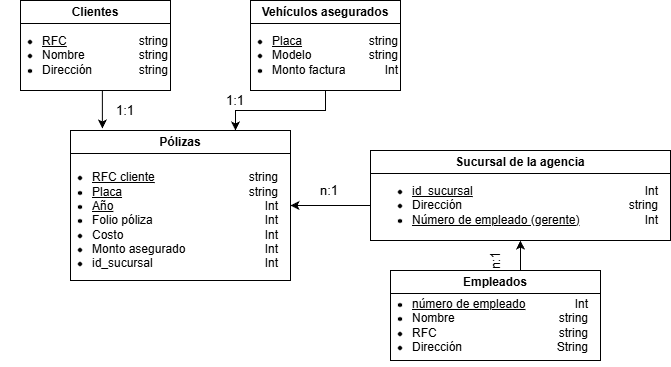

The diagram above was exported from draw.io. Its source (the exported page's mxGraphModel, read from the mxfile embedded in the PNG):
<mxGraphModel dx="1042" dy="527" grid="1" gridSize="10" guides="1" tooltips="1" connect="1" arrows="1" fold="1" page="1" pageScale="1" pageWidth="827" pageHeight="1169" math="0" shadow="0">
  <root>
    <mxCell id="0" />
    <mxCell id="1" parent="0" />
    <mxCell id="fhl6HsgeipAdOveuZyg2-2" parent="1" style="swimlane;whiteSpace=wrap;html=1;" value="Clientes" vertex="1">
      <mxGeometry height="90" width="150" x="120" y="70" as="geometry">
        <mxRectangle height="30" width="80" x="120" y="70" as="alternateBounds" />
      </mxGeometry>
    </mxCell>
    <mxCell id="fhl6HsgeipAdOveuZyg2-3" parent="fhl6HsgeipAdOveuZyg2-2" style="text;html=1;whiteSpace=wrap;strokeColor=none;fillColor=none;align=left;verticalAlign=middle;rounded=0;spacing=2;spacingTop=0;" value="&lt;ul&gt;&lt;li&gt;&lt;u&gt;RFC&lt;/u&gt;&lt;/li&gt;&lt;li&gt;Nombre&lt;/li&gt;&lt;li&gt;Dirección&lt;/li&gt;&lt;/ul&gt;" vertex="1">
      <mxGeometry height="50" width="110" x="-20" y="30" as="geometry" />
    </mxCell>
    <mxCell id="fhl6HsgeipAdOveuZyg2-5" parent="fhl6HsgeipAdOveuZyg2-2" style="text;html=1;whiteSpace=wrap;strokeColor=none;fillColor=none;align=right;verticalAlign=middle;rounded=0;" value="string&lt;div&gt;string&lt;/div&gt;&lt;div&gt;string&lt;/div&gt;" vertex="1">
      <mxGeometry height="50" width="60" x="90" y="30" as="geometry" />
    </mxCell>
    <mxCell id="fhl6HsgeipAdOveuZyg2-23" edge="1" parent="1" source="fhl6HsgeipAdOveuZyg2-6" style="edgeStyle=orthogonalEdgeStyle;rounded=0;orthogonalLoop=1;jettySize=auto;html=1;exitX=0.5;exitY=1;exitDx=0;exitDy=0;entryX=0.75;entryY=0;entryDx=0;entryDy=0;" target="fhl6HsgeipAdOveuZyg2-12">
      <mxGeometry relative="1" as="geometry" />
    </mxCell>
    <mxCell id="fhl6HsgeipAdOveuZyg2-6" parent="1" style="swimlane;whiteSpace=wrap;html=1;" value="Vehículos asegurados" vertex="1">
      <mxGeometry height="90" width="150" x="350" y="70" as="geometry">
        <mxRectangle height="30" width="80" x="350" y="70" as="alternateBounds" />
      </mxGeometry>
    </mxCell>
    <mxCell id="fhl6HsgeipAdOveuZyg2-7" parent="fhl6HsgeipAdOveuZyg2-6" style="text;html=1;whiteSpace=wrap;strokeColor=none;fillColor=none;align=left;verticalAlign=middle;rounded=0;spacing=2;spacingTop=0;" value="&lt;ul&gt;&lt;li&gt;&lt;u&gt;Placa&lt;/u&gt;&lt;/li&gt;&lt;li&gt;Modelo&lt;/li&gt;&lt;li&gt;Monto factura&lt;/li&gt;&lt;/ul&gt;" vertex="1">
      <mxGeometry height="50" width="120" x="-20" y="30" as="geometry" />
    </mxCell>
    <mxCell id="fhl6HsgeipAdOveuZyg2-8" parent="fhl6HsgeipAdOveuZyg2-6" style="text;html=1;whiteSpace=wrap;strokeColor=none;fillColor=none;align=right;verticalAlign=middle;rounded=0;" value="string&lt;div&gt;string&lt;/div&gt;&lt;div&gt;Int&lt;/div&gt;" vertex="1">
      <mxGeometry height="50" width="60" x="90" y="30" as="geometry" />
    </mxCell>
    <mxCell id="fhl6HsgeipAdOveuZyg2-9" parent="1" style="swimlane;whiteSpace=wrap;html=1;" value="Sucursal de la agencia" vertex="1">
      <mxGeometry height="90" width="300" x="470" y="220" as="geometry">
        <mxRectangle height="30" width="280" x="500" y="220" as="alternateBounds" />
      </mxGeometry>
    </mxCell>
    <mxCell id="fhl6HsgeipAdOveuZyg2-10" parent="fhl6HsgeipAdOveuZyg2-9" style="text;html=1;whiteSpace=wrap;strokeColor=none;fillColor=none;align=left;verticalAlign=middle;rounded=0;spacing=2;spacingTop=0;" value="&lt;ul&gt;&lt;li&gt;&lt;u&gt;id_sucursal&lt;/u&gt;&lt;/li&gt;&lt;li&gt;Dirección&lt;/li&gt;&lt;li&gt;&lt;u&gt;Número de empleado (gerente)&lt;/u&gt;&lt;/li&gt;&lt;/ul&gt;" vertex="1">
      <mxGeometry height="50" width="230" y="30" as="geometry" />
    </mxCell>
    <mxCell id="fhl6HsgeipAdOveuZyg2-11" parent="fhl6HsgeipAdOveuZyg2-9" style="text;html=1;whiteSpace=wrap;strokeColor=none;fillColor=none;align=right;verticalAlign=middle;rounded=0;" value="Int&lt;br&gt;&lt;div&gt;string&lt;/div&gt;&lt;div&gt;Int&lt;/div&gt;" vertex="1">
      <mxGeometry height="50" width="60" x="230" y="30" as="geometry" />
    </mxCell>
    <mxCell id="fhl6HsgeipAdOveuZyg2-12" parent="1" style="swimlane;whiteSpace=wrap;html=1;" value="Pólizas" vertex="1">
      <mxGeometry height="150" width="220" x="170" y="200" as="geometry">
        <mxRectangle height="30" width="80" x="270" y="220" as="alternateBounds" />
      </mxGeometry>
    </mxCell>
    <mxCell id="fhl6HsgeipAdOveuZyg2-13" parent="fhl6HsgeipAdOveuZyg2-12" style="text;html=1;whiteSpace=wrap;strokeColor=none;fillColor=none;align=left;verticalAlign=middle;rounded=0;spacing=2;spacingTop=0;" value="&lt;ul&gt;&lt;li&gt;&lt;u&gt;RFC cliente&lt;/u&gt;&lt;/li&gt;&lt;li&gt;&lt;u&gt;Placa&lt;/u&gt;&lt;/li&gt;&lt;li&gt;&lt;u&gt;Año&lt;/u&gt;&lt;/li&gt;&lt;li&gt;Folio póliza&lt;/li&gt;&lt;li&gt;Costo&lt;/li&gt;&lt;li&gt;Monto asegurado&lt;/li&gt;&lt;li&gt;id_sucursal&lt;/li&gt;&lt;/ul&gt;" vertex="1">
      <mxGeometry height="120" width="150" x="-20" y="30" as="geometry" />
    </mxCell>
    <mxCell id="fhl6HsgeipAdOveuZyg2-14" parent="fhl6HsgeipAdOveuZyg2-12" style="text;html=1;whiteSpace=wrap;strokeColor=none;fillColor=none;align=right;verticalAlign=middle;rounded=0;" value="string&lt;div&gt;string&lt;/div&gt;&lt;div&gt;Int&lt;/div&gt;&lt;div&gt;Int&lt;/div&gt;&lt;div&gt;Int&lt;/div&gt;&lt;div&gt;Int&lt;/div&gt;&lt;div&gt;Int&lt;/div&gt;" vertex="1">
      <mxGeometry height="110" width="60" x="150" y="35" as="geometry" />
    </mxCell>
    <mxCell id="fhl6HsgeipAdOveuZyg2-15" parent="1" style="swimlane;whiteSpace=wrap;html=1;" value="Empleados" vertex="1">
      <mxGeometry height="90" width="210" x="490" y="340" as="geometry">
        <mxRectangle height="30" width="80" x="490" y="340" as="alternateBounds" />
      </mxGeometry>
    </mxCell>
    <mxCell id="fhl6HsgeipAdOveuZyg2-16" parent="fhl6HsgeipAdOveuZyg2-15" style="text;html=1;whiteSpace=wrap;strokeColor=none;fillColor=none;align=left;verticalAlign=middle;rounded=0;spacing=2;spacingTop=0;" value="&lt;ul&gt;&lt;li&gt;&lt;u&gt;número de empleado&lt;/u&gt;&lt;/li&gt;&lt;li&gt;Nombre&lt;/li&gt;&lt;li&gt;RFC&lt;/li&gt;&lt;li&gt;Dirección&lt;/li&gt;&lt;/ul&gt;" vertex="1">
      <mxGeometry height="50" width="170" x="-20" y="30" as="geometry" />
    </mxCell>
    <mxCell id="fhl6HsgeipAdOveuZyg2-20" parent="fhl6HsgeipAdOveuZyg2-15" style="text;html=1;whiteSpace=wrap;strokeColor=none;fillColor=none;align=right;verticalAlign=middle;rounded=0;" value="Int&lt;div&gt;string&lt;/div&gt;&lt;div&gt;string&lt;/div&gt;&lt;div&gt;String&lt;/div&gt;" vertex="1">
      <mxGeometry height="50" width="60" x="140" y="30" as="geometry" />
    </mxCell>
    <mxCell id="fhl6HsgeipAdOveuZyg2-21" edge="1" parent="1" source="fhl6HsgeipAdOveuZyg2-2" style="edgeStyle=orthogonalEdgeStyle;rounded=0;orthogonalLoop=1;jettySize=auto;html=1;exitX=0.5;exitY=1;exitDx=0;exitDy=0;entryX=0.145;entryY=-0.013;entryDx=0;entryDy=0;entryPerimeter=0;" target="fhl6HsgeipAdOveuZyg2-12">
      <mxGeometry relative="1" as="geometry" />
    </mxCell>
    <mxCell id="fhl6HsgeipAdOveuZyg2-25" edge="1" parent="1" source="fhl6HsgeipAdOveuZyg2-10" style="edgeStyle=orthogonalEdgeStyle;rounded=0;orthogonalLoop=1;jettySize=auto;html=1;exitX=0;exitY=0.5;exitDx=0;exitDy=0;entryX=1;entryY=0.5;entryDx=0;entryDy=0;" target="fhl6HsgeipAdOveuZyg2-12">
      <mxGeometry relative="1" as="geometry" />
    </mxCell>
    <mxCell id="fhl6HsgeipAdOveuZyg2-26" edge="1" parent="1" source="fhl6HsgeipAdOveuZyg2-15" style="edgeStyle=orthogonalEdgeStyle;rounded=0;orthogonalLoop=1;jettySize=auto;html=1;exitX=0.5;exitY=0;exitDx=0;exitDy=0;entryX=0.652;entryY=1.2;entryDx=0;entryDy=0;entryPerimeter=0;" target="fhl6HsgeipAdOveuZyg2-10">
      <mxGeometry relative="1" as="geometry" />
    </mxCell>
    <mxCell id="fhl6HsgeipAdOveuZyg2-27" parent="1" style="text;html=1;whiteSpace=wrap;strokeColor=none;fillColor=none;align=center;verticalAlign=middle;rounded=0;fontSize=13;" value="1:1" vertex="1">
      <mxGeometry height="20" width="30" x="210" y="170" as="geometry" />
    </mxCell>
    <mxCell id="fhl6HsgeipAdOveuZyg2-29" parent="1" style="text;html=1;whiteSpace=wrap;strokeColor=none;fillColor=none;align=center;verticalAlign=middle;rounded=0;fontSize=13;" value="1:1" vertex="1">
      <mxGeometry height="20" width="30" x="320" y="160" as="geometry" />
    </mxCell>
    <mxCell id="fhl6HsgeipAdOveuZyg2-30" parent="1" style="text;html=1;whiteSpace=wrap;strokeColor=none;fillColor=none;align=center;verticalAlign=middle;rounded=0;fontSize=13;" value="n:1" vertex="1">
      <mxGeometry height="20" width="30" x="414" y="250" as="geometry" />
    </mxCell>
    <mxCell id="fhl6HsgeipAdOveuZyg2-31" parent="1" style="text;html=1;whiteSpace=wrap;strokeColor=none;fillColor=none;align=center;verticalAlign=middle;rounded=0;fontSize=13;horizontal=0;" value="n:1" vertex="1">
      <mxGeometry height="20" width="30" x="580" y="320" as="geometry" />
    </mxCell>
  </root>
</mxGraphModel>